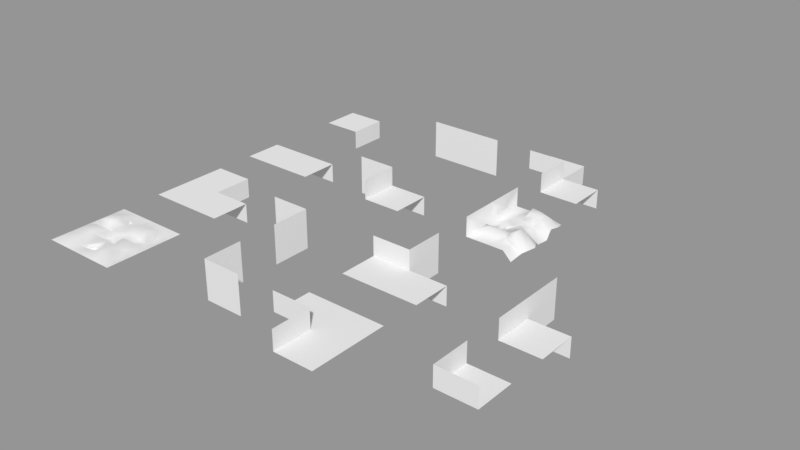 # Source: rock.blend  (saved by Blender 2.79.0; exported with 4.5.12 LTS)
import bpy
from mathutils import Matrix  # noqa: F401  (used for matrix-valued properties, if any)

bpy.ops.wm.read_factory_settings(use_empty=True)
scene = bpy.context.scene
scene.name = 'Scene'

# ---- collections
col_collection_1 = bpy.data.collections.new('Collection 1'); scene.collection.children.link(col_collection_1)

# ---- meshes
me_cube_029 = bpy.data.meshes.new('Cube.029')
me_cube_029.from_pydata([(0.5, 4.371e-08, 4.371e-08), (0.0, 0.0, 0.0), (0.5, -5.364e-08, -0.5), (4.371e-08, -9.735e-08, -0.5), (0.5, 0.25, -5.364e-08), (-4.371e-08, 0.25, -9.735e-08), (3.553e-15, 0.25, -0.5)], [], [(1, 0, 2, 3), (1, 3, 6, 5), (0, 1, 5, 4)])
_uv = me_cube_029.uv_layers.new(name='UVMap')
_uv.uv.foreach_set('vector', [0.5039, 0.75, 0.5039, 0.5039, 0.75, 0.5039, 0.75, 0.75, 0.5, 0.5, 7.069e-05, 0.5, 7.075e-05, 7.071e-05, 0.5, 7.105e-05, 0.9999, 0.5, 0.5, 0.5, 0.5, 7.105e-05, 0.9999, 7.13e-05])
me_cube_029.use_remesh_preserve_volume = False
me_cube_029.use_remesh_preserve_attributes = False
me_cube_029.use_mirror_vertex_groups = False
me_cube_029.update()
me_cube_028 = bpy.data.meshes.new('Cube.028')
me_cube_028.from_pydata([(0.5, 0.05592, 4.793e-08), (0.5, 1.411e-07, 0.5), (0.0, 0.0, 0.0), (-4.371e-08, 9.735e-08, 0.5), (4.371e-08, -9.735e-08, -0.5), (-8.742e-08, 0.25, 0.5), (-4.371e-08, 0.25, -9.735e-08), (3.553e-15, 0.25, -0.5), (0.25, 1.192e-07, 0.5), (-2.186e-08, 4.868e-08, 0.25), (0.2212, -0.007934, -0.01945), (0.25, -7.55e-08, -0.5), (2.186e-08, -4.868e-08, -0.25), (0.5037, 0.1228, 0.2448), (0.25, -2.682e-08, -0.25), (0.5, 1.167e-07, 0.375), (0.125, 1.083e-07, 0.5), (-1.093e-08, 2.434e-08, 0.125), (0.3983, 0.06967, 3.804e-08), (-0.01501, -0.06592, -0.125), (0.375, 1.301e-07, 0.5), (-3.278e-08, 7.302e-08, 0.375), (0.125, 1.093e-08, 1.093e-08), (0.125, -8.643e-08, -0.5), (0.491, 0.007608, -0.1366), (3.278e-08, -7.302e-08, -0.375), (0.25, 4.619e-08, 0.125), (0.25, 9.487e-08, 0.375), (0.5037, 0.1228, 0.1325), (0.3659, 8.146e-08, 0.25), (0.25, 0.04969, -0.375), (0.25, 0.06683, -0.125), (0.125, -3.775e-08, -0.25), (0.375, -1.589e-08, -0.25), (0.375, 0.03526, -0.125), (0.125, -1.341e-08, -0.125), (0.125, -6.209e-08, -0.375), (0.375, 1.058e-07, 0.375), (0.125, 8.394e-08, 0.375), (0.125, 3.527e-08, 0.125), (0.3659, 5.712e-08, 0.125), (0.6394, -0.0852, 0.009896), (0.6397, -0.07815, 0.5465), (0.6397, -0.06544, 0.4099), (0.6593, -0.08182, -0.1366), (0.5, 1.09e-07, 0.3351), (0.5, 6.014e-08, 0.08435), (0.25, 1.36e-08, -0.04238), (0.1944, 1.699e-08, 1.699e-08), (0.375, 2.253e-08, -0.05265), (0.1546, -0.02868, 0.0932), (-2.512e-08, 0.1714, -0.05542), (0.02232, 0.08132, -0.08131), (0.02232, 0.09931, -0.2279), (0.04709, 0.1478, -0.155), (-1.854e-08, 0.25, -0.2879), (0.02407, 0.02861, 0.3495), (0.02407, 0.02861, 0.2473), (0.2285, 0.02861, 0.3495), (0.2285, 0.08107, 0.2473), (0.1263, 0.08107, 0.2473), (0.3307, 0.02861, 0.2473), (0.02407, 0.02861, 0.1451), (0.2285, 0.02861, 0.1451), (0.3307, 0.02861, 0.3495), (0.1263, 0.02861, 0.3495), (0.1263, 0.02861, 0.1451), (0.3307, 0.02861, 0.1451), (0.5037, 0.06778, 0.09591), (0.3913, 0.06778, 0.2448), (0.3913, 0.06778, 0.1325), (0.6924, -0.04644, 0.1536), (0.6734, -0.04644, 0.255), (0.6545, -0.04644, 0.3564), (0.6412, -0.04644, 0.05226), (0.5037, 0.06778, 0.3213), (0.408, 0.01037, -0.4756), (0.5119, -0.0002674, -0.4756), (0.5119, 0.07824, -0.3717), (0.5044, 0.08456, -0.2178), (0.5119, 0.07824, -0.2679), (0.3042, 0.1195, -0.3717), (0.3042, 0.01037, -0.4756), (0.408, 0.07824, -0.2679), (0.3042, 0.07824, -0.2679), (0.408, 0.1074, -0.3717), (0.6388, -0.02493, -0.3895), (0.6282, -0.03539, -0.4805), (0.6413, -0.03584, -0.2074), (0.6089, -0.02493, -0.2984)], [], [(29, 45, 75, 69), (2, 52, 51, 6), (3, 21, 9, 17, 2, 6, 5), (39, 26, 50), (37, 29, 61, 64), (37, 15, 45, 29), (36, 30, 11, 23), (35, 31, 14, 32), (34, 24, 33), (31, 34, 33, 14), (10, 18, 49, 47), (18, 24, 49), (19, 35, 32, 12), (2, 22, 35, 19), (22, 48, 35), (25, 36, 23, 4), (12, 32, 36, 25), (32, 14, 30, 36), (39, 17, 62, 66), (8, 20, 37, 27), (20, 1, 15, 37), (29, 40, 67, 61), (3, 16, 38, 21), (16, 8, 27, 38), (17, 39, 22, 2), (21, 38, 65, 56), (27, 37, 64, 58), (26, 40, 18, 10), (17, 9, 57, 62), (46, 40, 70, 68), (24, 44, 88, 79), (24, 0, 41, 44), (15, 1, 42, 43), (45, 43, 73, 75), (11, 30, 81, 82), (0, 46, 41), (41, 46, 68, 74), (43, 45, 15), (46, 0, 18, 40), (40, 29, 69, 70), (48, 50, 26, 10), (47, 49, 34, 31), (47, 48, 10), (49, 24, 34), (50, 48, 22), (22, 39, 50), (35, 48, 47), (47, 31, 35), (24, 18, 0), (14, 33, 83, 84), (6, 51, 54, 55), (12, 53, 19), (52, 2, 19), (53, 52, 19), (52, 54, 51), (55, 53, 12, 25, 4, 7), (53, 54, 52), (55, 54, 53), (65, 58, 59, 60), (58, 64, 61, 59), (56, 65, 60, 57), (57, 60, 66, 62), (60, 59, 63, 66), (59, 61, 67, 63), (38, 27, 58, 65), (40, 26, 63, 67), (9, 21, 56, 57), (26, 39, 66, 63), (70, 28, 68), (69, 13, 28, 70), (13, 75, 73, 72), (28, 13, 72, 71), (69, 75, 13), (74, 28, 71), (28, 74, 68), (85, 78, 77, 76), (81, 85, 76, 82), (84, 83, 85, 81), (83, 80, 78, 85), (80, 79, 88, 89), (77, 78, 86, 87), (78, 80, 89, 86), (83, 79, 80), (33, 24, 79, 83), (30, 14, 84, 81)])
me_cube_028.polygons.foreach_set('use_smooth', [True] * 85)
_uv = me_cube_028.uv_layers.new(name='UVMap')
_uv.uv.foreach_set('vector', [0.1855, -0.2586, 0.09539, -0.464, 0.1562, -0.4817, 0.2054, -0.3583, 0.5, 0.5042, 0.5806, 0.6654, 0.5549, 0.8439, 0.5, 0.9998, 0.004469, 0.5042, 0.1284, 0.5042, 0.2522, 0.5042, 0.3761, 0.5042, 0.5, 0.5042, 0.5, 0.9998, 0.004469, 0.9998, 0.3249, 0.1151, 0.3211, -0.07519, 0.3588, 0.06336, 0.06318, -0.2544, 0.1855, -0.2586, 0.1906, -0.1861, 0.09661, -0.1801, 0.06318, -0.2544, 0.05654, -0.4628, 0.09539, -0.464, 0.1855, -0.2586, 0.8063, 0.1496, 0.8101, -0.06069, 0.9382, -0.03711, 0.9289, 0.1638, 0.5609, 0.1391, 0.5685, -0.06578, 0.6856, -0.05523, 0.6843, 0.1433, 0.5694, -0.2267, 0.586, -0.4148, 0.669, -0.2245, 0.5685, -0.06578, 0.5694, -0.2267, 0.669, -0.2245, 0.6856, -0.05523, 0.4536, -0.02996, 0.4438, -0.2997, 0.5053, -0.2395, 0.4798, -0.06594, 0.4438, -0.2997, 0.586, -0.4148, 0.5053, -0.2395, 0.5542, 0.3883, 0.5609, 0.1391, 0.6843, 0.1433, 0.6837, 0.3421, 0.4291, 0.3169, 0.4372, 0.1255, 0.5609, 0.1391, 0.5542, 0.3883, 0.4372, 0.1255, 0.4406, 0.0156, 0.5609, 0.1391, 0.8029, 0.3495, 0.8063, 0.1496, 0.9289, 0.1638, 0.9226, 0.3612, 0.6837, 0.3421, 0.6843, 0.1433, 0.8063, 0.1496, 0.8029, 0.3495, 0.6843, 0.1433, 0.6856, -0.05523, 0.8101, -0.06069, 0.8063, 0.1496, 0.3249, 0.1151, 0.3159, 0.3009, 0.2896, 0.2542, 0.2927, 0.1118, -0.05622, -0.0511, -0.06136, -0.2529, 0.06318, -0.2544, 0.06195, -0.06036, -0.06136, -0.2529, -0.06731, -0.4582, 0.05654, -0.4628, 0.06318, -0.2544, 0.1855, -0.2586, 0.3107, -0.2614, 0.2841, -0.1914, 0.1906, -0.1861, -0.02918, 0.3398, -0.04516, 0.1481, 0.06978, 0.1304, 0.08635, 0.3156, -0.04516, 0.1481, -0.05622, -0.0511, 0.06195, -0.06036, 0.06978, 0.1304, 0.3159, 0.3009, 0.3249, 0.1151, 0.4372, 0.1255, 0.4291, 0.3169, 0.08635, 0.3156, 0.06978, 0.1304, 0.1046, 0.1233, 0.1144, 0.2654, 0.06195, -0.06036, 0.06318, -0.2544, 0.09661, -0.1801, 0.09821, -0.02882, 0.3211, -0.07519, 0.3107, -0.2614, 0.4438, -0.2997, 0.4536, -0.02996, 0.5354, 0.02683, 0.6367, -0.001298, 0.6372, 0.05341, 0.5596, 0.06772, 0.3709, -0.4653, 0.3107, -0.2614, 0.2824, -0.3557, 0.3133, -0.4799, 0.586, -0.4148, 0.5839, -0.7253, 0.6539, -0.6707, 0.6874, -0.4163, 0.586, -0.4148, 0.4529, -0.4249, 0.4484, -0.7107, 0.5839, -0.7253, 0.05654, -0.4628, -0.06731, -0.4582, -0.1214, -0.7245, 0.01774, -0.7214, 0.09539, -0.464, 0.01774, -0.7214, 0.07308, -0.7353, 0.1562, -0.4817, 0.9382, -0.03711, 0.8101, -0.06069, 0.8024, -0.171, 0.9191, -0.1265, 0.4529, -0.4249, 0.3709, -0.4653, 0.4484, -0.7107, 0.4484, -0.7107, 0.3709, -0.4653, 0.3133, -0.4799, 0.3985, -0.6986, 0.01774, -0.7214, 0.09539, -0.464, 0.05654, -0.4628, 0.3709, -0.4653, 0.4529, -0.4249, 0.4438, -0.2997, 0.3107, -0.2614, 0.3107, -0.2614, 0.1855, -0.2586, 0.2054, -0.3583, 0.2824, -0.3557, 0.4406, 0.0156, 0.3588, 0.06336, 0.3211, -0.07519, 0.4536, -0.02996, 0.4798, -0.06594, 0.5053, -0.2395, 0.5694, -0.2267, 0.5685, -0.06578, 0.4798, -0.06594, 0.4406, 0.0156, 0.4536, -0.02996, 0.5053, -0.2395, 0.586, -0.4148, 0.5694, -0.2267, 0.3588, 0.06336, 0.4406, 0.0156, 0.4372, 0.1255, 0.4372, 0.1255, 0.3249, 0.1151, 0.3588, 0.06336, 0.5609, 0.1391, 0.4406, 0.0156, 0.4798, -0.06594, 0.4798, -0.06594, 0.5685, -0.06578, 0.5609, 0.1391, 0.586, -0.4148, 0.4438, -0.2997, 0.4529, -0.4249, 0.6856, -0.05523, 0.669, -0.2245, 0.7231, -0.2888, 0.733, -0.1631, 0.5, 0.9998, 0.5549, 0.8439, 0.6508, 0.8016, 0.7854, 0.9998, 0.7478, 0.5042, 0.7258, 0.7011, 0.6239, 0.5042, 0.5806, 0.6654, 0.5, 0.5042, 0.6239, 0.5042, 0.7258, 0.7011, 0.5806, 0.6654, 0.6239, 0.5042, 0.5806, 0.6654, 0.6508, 0.8016, 0.5549, 0.8439, 0.7854, 0.9998, 0.7258, 0.7011, 0.7478, 0.5042, 0.8716, 0.5042, 0.9955, 0.5042, 0.9955, 0.9998, 0.7258, 0.7011, 0.6508, 0.8016, 0.5806, 0.6654, 0.7854, 0.9998, 0.6508, 0.8016, 0.7258, 0.7011, 0.1046, 0.1233, 0.09821, -0.02882, 0.1959, -0.0238, 0.1969, 0.105, 0.09821, -0.02882, 0.09661, -0.1801, 0.1906, -0.1861, 0.1959, -0.0238, 0.1144, 0.2654, 0.1046, 0.1233, 0.1969, 0.105, 0.2023, 0.2637, 0.2023, 0.2637, 0.1969, 0.105, 0.2927, 0.1118, 0.2896, 0.2542, 0.1969, 0.105, 0.1959, -0.0238, 0.2903, -0.04053, 0.2927, 0.1118, 0.1959, -0.0238, 0.1906, -0.1861, 0.2841, -0.1914, 0.2903, -0.04053, 0.06978, 0.1304, 0.06195, -0.06036, 0.09821, -0.02882, 0.1046, 0.1233, 0.3107, -0.2614, 0.3211, -0.07519, 0.2903, -0.04053, 0.2841, -0.1914, 0.6367, -0.001298, 0.7396, -0.001413, 0.7155, 0.04618, 0.6372, 0.05341, 0.3211, -0.07519, 0.3249, 0.1151, 0.2927, 0.1118, 0.2903, -0.04053, 0.2824, -0.3557, 0.2721, -0.4808, 0.3133, -0.4799, 0.2054, -0.3583, 0.2141, -0.4764, 0.2721, -0.4808, 0.2824, -0.3557, 0.2141, -0.4764, 0.1562, -0.4817, 0.07308, -0.7353, 0.1827, -0.8006, 0.2721, -0.4808, 0.2141, -0.4764, 0.1827, -0.8006, 0.2935, -0.8108, 0.2054, -0.3583, 0.1562, -0.4817, 0.2141, -0.4764, 0.3985, -0.6986, 0.2721, -0.4808, 0.2935, -0.8108, 0.2721, -0.4808, 0.3985, -0.6986, 0.3133, -0.4799, 0.8056, -0.2874, 0.8078, -0.4229, 0.9184, -0.4515, 0.9238, -0.2898, 0.8024, -0.171, 0.8056, -0.2874, 0.9238, -0.2898, 0.9191, -0.1265, 0.733, -0.1631, 0.7231, -0.2888, 0.8056, -0.2874, 0.8024, -0.171, 0.7231, -0.2888, 0.7257, -0.4265, 0.8078, -0.4229, 0.8056, -0.2874, 0.7257, -0.4265, 0.6874, -0.4163, 0.6539, -0.6707, 0.7482, -0.6319, 0.9184, -0.4515, 0.8078, -0.4229, 0.8373, -0.6543, 0.9238, -0.6406, 0.8078, -0.4229, 0.7257, -0.4265, 0.7482, -0.6319, 0.8373, -0.6543, 0.7231, -0.2888, 0.6874, -0.4163, 0.7257, -0.4265, 0.669, -0.2245, 0.586, -0.4148, 0.6874, -0.4163, 0.7231, -0.2888, 0.8101, -0.06069, 0.6856, -0.05523, 0.733, -0.1631, 0.8024, -0.171])
me_cube_028.use_remesh_preserve_volume = False
me_cube_028.use_remesh_preserve_attributes = False
me_cube_028.use_mirror_vertex_groups = False
me_cube_028.update()
me_cube_027 = bpy.data.meshes.new('Cube.027')
me_cube_027.from_pydata([(0.5, 4.371e-08, 4.371e-08), (0.5, 1.411e-07, 0.5), (0.0, 0.0, 0.0), (-4.371e-08, 9.735e-08, 0.5), (0.5, -5.364e-08, -0.5), (4.371e-08, -9.735e-08, -0.5), (-0.5, -4.371e-08, -4.371e-08), (-0.5, -1.411e-07, -0.5), (-8.742e-08, 0.25, 0.5), (-4.371e-08, 0.25, -9.735e-08), (-0.5, 0.25, -1.411e-07)], [], [(2, 0, 4, 5), (3, 1, 0, 2), (3, 2, 9, 8), (2, 5, 7, 6), (2, 6, 10, 9)])
_uv = me_cube_027.uv_layers.new(name='UVMap')
_uv.uv.foreach_set('vector', [0.491, 0.4904, 1.004, 0.4904, 1.004, 0.9848, 0.491, 0.9848, 0.491, -0.003885, 1.004, -0.003885, 1.004, 0.4904, 0.491, 0.4904, 0.9999, 0.5, 0.5, 0.5, 0.5, 7.071e-05, 0.9999, 7.1e-05, 0.491, 0.4904, 0.491, 0.9848, -0.02196, 0.9848, -0.02196, 0.4904, 0.5, 0.5, 7.072e-05, 0.5, 7.072e-05, 7.048e-05, 0.5, 7.071e-05])
me_cube_027.use_remesh_preserve_volume = False
me_cube_027.use_remesh_preserve_attributes = False
me_cube_027.use_mirror_vertex_groups = False
me_cube_027.update()
me_cube_022 = bpy.data.meshes.new('Cube.022')
me_cube_022.from_pydata([(-0.4981, 4.331e-08, 0.007644), (-0.4981, 2.161e-07, -0.4924), (0.001928, 0.02638, 0.007644), (0.001928, 1.723e-07, -0.4924), (-0.4981, -1.295e-07, 0.5076), (0.001928, -1.732e-07, 0.5076), (0.5019, 1.285e-07, -0.4924), (0.5019, -4.424e-08, 0.007644), (0.5019, -2.17e-07, 0.5076), (-0.4981, 1.295e-07, -0.2424), (-0.2481, 1.942e-07, -0.4924), (0.001928, 0.04499, -0.2424), (-0.2481, 0.03852, 0.007644), (-0.2481, -1.513e-07, 0.5076), (-0.4981, -4.331e-08, 0.2576), (0.001928, -9.313e-08, 0.3412), (0.5019, 4.238e-08, -0.2424), (0.5019, -1.304e-07, 0.2576), (0.2519, -1.951e-07, 0.5076), (0.2429, 0.01447, -0.001652), (0.2519, 1.504e-07, -0.4924), (0.2483, 0.0326, 0.2539), (0.2519, 0.04499, -0.2424), (-0.2481, 0.05956, -0.2424), (-0.2481, 0.03004, 0.2576), (-0.4981, 1.728e-07, -0.3674), (-0.1231, 1.835e-07, -0.4924), (0.001928, 0.02124, -0.1174), (-0.3731, 0.03852, 0.007644), (-0.3731, -1.406e-07, 0.5076), (-0.4981, -8.661e-08, 0.3826), (0.001928, -4.377e-08, 0.1326), (0.5019, -1.397e-09, -0.1174), (0.5019, -8.754e-08, 0.1326), (0.1269, -1.844e-07, 0.5076), (0.3769, -3.306e-08, 0.007644), (0.1269, 1.616e-07, -0.4924), (-0.4981, 8.615e-08, -0.1174), (-0.3731, 2.049e-07, -0.4924), (0.001928, 1.29e-07, -0.3674), (-0.1231, 0.02638, 0.007644), (-0.1231, -1.625e-07, 0.5076), (-0.4981, 0.0, 0.1326), (-0.0175, -1.304e-07, 0.3826), (0.5019, 8.522e-08, -0.3674), (0.5019, -1.742e-07, 0.3826), (0.3769, -2.058e-07, 0.5076), (0.1179, 0.01447, -0.001652), (0.3769, 1.397e-07, -0.4924), (0.3733, -0.03287, 0.2539), (0.1269, 0.02684, 0.2576), (0.2519, -6.566e-08, 0.1326), (0.2453, 0.03742, 0.3758), (0.3769, -0.02829, -0.2424), (0.1269, 0.04499, -0.2424), (0.2519, 1.071e-07, -0.3674), (0.2519, 2.049e-08, -0.1174), (-0.2481, 0.05956, -0.1174), (-0.2481, 0.01397, -0.3674), (-0.1231, 9.686e-08, -0.2424), (-0.3731, 0.05956, -0.2424), (-0.2481, 0.03004, 0.3826), (-0.2481, 0.03852, 0.1326), (-0.1231, -8.242e-08, 0.3412), (-0.3731, 0.03004, 0.2576), (-0.3731, 0.03852, 0.1326), (-0.1231, -3.306e-08, 0.1326), (-0.1425, -1.192e-07, 0.3826), (-0.3731, 0.01397, -0.3674), (-0.1231, 1.397e-07, -0.3674), (-0.1231, 5.355e-08, -0.1174), (0.1269, 0.02124, -0.1174), (0.1269, 1.178e-07, -0.3674), (0.3769, 9.593e-08, -0.3674), (0.1269, 0.02684, 0.3826), (0.1269, -5.495e-08, 0.1326), (0.3769, -7.683e-08, 0.1326), (0.3703, 0.01058, 0.3758), (0.3769, -0.01883, -0.1174), (-0.3731, 0.05956, -0.1174), (-0.3731, 0.03004, 0.3826), (0.1269, 9.313e-09, -0.05246), (0.07021, -6.519e-09, 0.007644), (0.3769, -5.541e-08, 0.07093), (0.2519, -0.02968, -0.07305), (0.3186, -7.171e-08, 0.1326), (0.05196, -0.03863, 0.07426), (-0.1231, -0.03863, 0.07023), (0.001928, -2.235e-08, 0.07051), (0.001928, -0.03863, 0.2993), (-0.06057, 1.565e-07, -0.4299), (-0.1939, -0.03863, -0.3353), (-0.2481, 4.936e-08, -0.07356), (-0.3731, 5.914e-08, -0.06933), (-0.1891, -0.03863, -0.07556)], [], [(80, 30, 4, 29), (79, 37, 93), (78, 35, 7), (77, 46, 45), (76, 49, 17, 33), (75, 50, 21, 51), (74, 34, 18, 52), (73, 53, 16, 44), (72, 54, 22, 55), (71, 81, 84, 56), (70, 57, 92, 94), (69, 91, 59), (68, 25, 9, 60), (67, 61, 13, 41), (66, 62, 63), (65, 42, 14, 64), (62, 65, 64, 24), (12, 28, 65, 62), (28, 0, 42, 65), (31, 66, 63, 15), (2, 40, 87, 88), (40, 12, 62, 87), (43, 67, 41, 5), (15, 63, 89), (63, 24, 61, 67), (58, 68, 60, 23), (10, 38, 68, 58), (38, 1, 25, 68), (39, 69, 59, 11), (3, 90, 39), (26, 10, 58, 69), (27, 70, 40, 2), (11, 59, 70, 27), (59, 23, 57, 70), (54, 71, 56, 22), (11, 27, 71, 54), (27, 2, 82, 81, 71), (36, 72, 55, 20), (3, 39, 72, 36), (39, 11, 54, 72), (48, 73, 44, 6), (20, 55, 73, 48), (55, 53, 73), (50, 74, 52, 21), (15, 89, 50), (43, 5, 34, 74), (47, 75, 51, 19), (2, 88, 86), (31, 15, 50, 75), (35, 83, 7), (19, 51, 85, 83, 35), (51, 21, 49, 85), (49, 45, 17), (21, 52, 77, 49), (52, 18, 46, 77), (53, 78, 32, 16), (22, 56, 78, 53), (56, 84, 78), (57, 79, 93, 92), (23, 60, 79, 57), (60, 9, 37, 79), (61, 80, 29, 13), (24, 64, 80, 61), (64, 14, 30, 80), (7, 32, 78), (84, 81, 47, 19), (83, 85, 76), (78, 84, 19, 35), (82, 86, 75, 47), (45, 46, 8), (85, 49, 76), (81, 82, 47), (45, 49, 77), (7, 83, 76, 33), (86, 82, 2), (86, 31, 75), (86, 88, 31), (88, 87, 66, 31), (63, 62, 24), (87, 62, 66), (89, 63, 67, 43), (50, 89, 74), (74, 89, 43), (53, 55, 22), (39, 90, 69), (90, 3, 26), (69, 90, 26), (59, 91, 58, 23), (58, 91, 69), (40, 94, 92, 12), (92, 93, 28, 12), (93, 0, 28), (93, 37, 0), (94, 40, 70)])
me_cube_022.polygons.foreach_set('use_smooth', [True] * 94)
_uv = me_cube_022.uv_layers.new(name='UVMap')
_uv.uv.foreach_set('vector', [0.8665, 0.2487, 0.8665, 0.001382, 0.9916, 0.001382, 0.9916, 0.2487, 0.3661, 0.2487, 0.3661, 0.001382, 0.4142, 0.2487, 0.367, 0.7334, 0.4912, 0.7334, 0.4912, 0.9825, 0.8638, 0.7334, 0.9879, 0.7334, 0.8638, 0.9825, 0.6154, 0.7334, 0.7396, 0.7334, 0.7396, 0.9825, 0.6154, 0.9825, 0.6154, 0.235, 0.7396, 0.235, 0.7396, 0.4842, 0.6154, 0.4842, 0.8638, 0.235, 0.9879, 0.235, 0.9879, 0.4842, 0.8638, 0.4842, 0.1186, 0.7334, 0.2428, 0.7334, 0.2428, 0.9825, 0.1186, 0.9825, 0.1186, 0.235, 0.2428, 0.235, 0.2428, 0.4842, 0.1186, 0.4842, 0.367, 0.235, 0.4315, 0.235, 0.411, 0.4842, 0.367, 0.4842, 0.3661, 0.7435, 0.3661, 0.4961, 0.4099, 0.4961, 0.4079, 0.6129, 0.1159, 0.7435, 0.148, 0.6034, 0.241, 0.7435, 0.1159, 0.2487, 0.1159, 0.001382, 0.241, 0.001382, 0.241, 0.2487, 0.8665, 0.7435, 0.8665, 0.4961, 0.9916, 0.4961, 0.9916, 0.7435, 0.6163, 0.7435, 0.6163, 0.4961, 0.7414, 0.7435, 0.6163, 0.2487, 0.6163, 0.001382, 0.7414, 0.001382, 0.7414, 0.2487, 0.6163, 0.4961, 0.6163, 0.2487, 0.7414, 0.2487, 0.7414, 0.4961, 0.4912, 0.4961, 0.4912, 0.2487, 0.6163, 0.2487, 0.6163, 0.4961, 0.4912, 0.2487, 0.4912, 0.001382, 0.6163, 0.001382, 0.6163, 0.2487, 0.6163, 0.9908, 0.6163, 0.7435, 0.7414, 0.7435, 0.7414, 0.9908, 0.4912, 0.9908, 0.4912, 0.7435, 0.5538, 0.7435, 0.5541, 0.9908, 0.4912, 0.7435, 0.4912, 0.4961, 0.6163, 0.4961, 0.5538, 0.7435, 0.8665, 0.9908, 0.8665, 0.7435, 0.9916, 0.7435, 0.9916, 0.9908, 0.7414, 0.9908, 0.7414, 0.7435, 0.7831, 0.9908, 0.7414, 0.7435, 0.7414, 0.4961, 0.8665, 0.4961, 0.8665, 0.7435, 0.1159, 0.4961, 0.1159, 0.2487, 0.241, 0.2487, 0.241, 0.4961, -0.00925, 0.4961, -0.00925, 0.2487, 0.1159, 0.2487, 0.1159, 0.4961, -0.00925, 0.2487, -0.00925, 0.001382, 0.1159, 0.001382, 0.1159, 0.2487, 0.1159, 0.9908, 0.1159, 0.7435, 0.241, 0.7435, 0.241, 0.9908, -0.00925, 0.9908, 0.0533, 0.8672, 0.1159, 0.9908, -0.00925, 0.7435, -0.00925, 0.4961, 0.1159, 0.4961, 0.1159, 0.7435, 0.3661, 0.9908, 0.3661, 0.7435, 0.4912, 0.7435, 0.4912, 0.9908, 0.241, 0.9908, 0.241, 0.7435, 0.3661, 0.7435, 0.3661, 0.9908, 0.241, 0.7435, 0.241, 0.4961, 0.3661, 0.4961, 0.3661, 0.7435, 0.2428, 0.235, 0.367, 0.235, 0.367, 0.4842, 0.2428, 0.4842, 0.2428, -0.01415, 0.367, -0.01415, 0.367, 0.235, 0.2428, 0.235, 0.367, -0.01415, 0.4912, -0.01415, 0.4912, 0.122, 0.4315, 0.235, 0.367, 0.235, -0.005563, 0.235, 0.1186, 0.235, 0.1186, 0.4842, -0.005563, 0.4842, -0.005563, -0.01415, 0.1186, -0.01415, 0.1186, 0.235, -0.005563, 0.235, 0.1186, -0.01415, 0.2428, -0.01415, 0.2428, 0.235, 0.1186, 0.235, -0.005563, 0.7334, 0.1186, 0.7334, 0.1186, 0.9825, -0.005563, 0.9825, -0.005563, 0.4842, 0.1186, 0.4842, 0.1186, 0.7334, -0.005563, 0.7334, 0.1186, 0.4842, 0.2428, 0.7334, 0.1186, 0.7334, 0.7396, 0.235, 0.8638, 0.235, 0.8638, 0.4842, 0.7396, 0.4842, 0.7396, -0.01415, 0.7809, -0.01415, 0.7396, 0.235, 0.8638, -0.01415, 0.9879, -0.01415, 0.9879, 0.235, 0.8638, 0.235, 0.4912, 0.235, 0.6154, 0.235, 0.6154, 0.4842, 0.4912, 0.4842, 0.4912, -0.01415, 0.5536, -0.01415, 0.5574, 0.08558, 0.6154, -0.01415, 0.7396, -0.01415, 0.7396, 0.235, 0.6154, 0.235, 0.4912, 0.7334, 0.5541, 0.7334, 0.4912, 0.9825, 0.4912, 0.4842, 0.6154, 0.4842, 0.6154, 0.6171, 0.5541, 0.7334, 0.4912, 0.7334, 0.6154, 0.4842, 0.7396, 0.4842, 0.7396, 0.7334, 0.6154, 0.6171, 0.7396, 0.7334, 0.8638, 0.9825, 0.7396, 0.9825, 0.7396, 0.4842, 0.8638, 0.4842, 0.8638, 0.7334, 0.7396, 0.7334, 0.8638, 0.4842, 0.9879, 0.4842, 0.9879, 0.7334, 0.8638, 0.7334, 0.2428, 0.7334, 0.367, 0.7334, 0.367, 0.9825, 0.2428, 0.9825, 0.2428, 0.4842, 0.367, 0.4842, 0.367, 0.7334, 0.2428, 0.7334, 0.367, 0.4842, 0.411, 0.4842, 0.367, 0.7334, 0.3661, 0.4961, 0.3661, 0.2487, 0.4142, 0.2487, 0.4099, 0.4961, 0.241, 0.4961, 0.241, 0.2487, 0.3661, 0.2487, 0.3661, 0.4961, 0.241, 0.2487, 0.241, 0.001382, 0.3661, 0.001382, 0.3661, 0.2487, 0.8665, 0.4961, 0.8665, 0.2487, 0.9916, 0.2487, 0.9916, 0.4961, 0.7414, 0.4961, 0.7414, 0.2487, 0.8665, 0.2487, 0.8665, 0.4961, 0.7414, 0.2487, 0.7414, 0.001382, 0.8665, 0.001382, 0.8665, 0.2487, 0.4912, 0.9825, 0.367, 0.9825, 0.367, 0.7334, 0.411, 0.4842, 0.4315, 0.235, 0.4912, 0.235, 0.4912, 0.4842, 0.5541, 0.7334, 0.6154, 0.6171, 0.6154, 0.7334, 0.367, 0.7334, 0.411, 0.4842, 0.4912, 0.4842, 0.4912, 0.7334, 0.4912, 0.122, 0.5574, 0.08558, 0.6154, 0.235, 0.4912, 0.235, 0.8638, 0.9825, 0.9879, 0.7334, 0.9879, 0.9825, 0.6154, 0.6171, 0.7396, 0.7334, 0.6154, 0.7334, 0.4315, 0.235, 0.4912, 0.122, 0.4912, 0.235, 0.8638, 0.9825, 0.7396, 0.7334, 0.8638, 0.7334, 0.4912, 0.9825, 0.5541, 0.7334, 0.6154, 0.7334, 0.6154, 0.9825, 0.5574, 0.08558, 0.4912, 0.122, 0.4912, -0.01415, 0.5574, 0.08558, 0.6154, -0.01415, 0.6154, 0.235, 0.5574, 0.08558, 0.5536, -0.01415, 0.6154, -0.01415, 0.5541, 0.9908, 0.5538, 0.7435, 0.6163, 0.7435, 0.6163, 0.9908, 0.7414, 0.7435, 0.6163, 0.4961, 0.7414, 0.4961, 0.5538, 0.7435, 0.6163, 0.4961, 0.6163, 0.7435, 0.7831, 0.9908, 0.7414, 0.7435, 0.8665, 0.7435, 0.8665, 0.9908, 0.7396, 0.235, 0.7809, -0.01415, 0.8638, 0.235, 0.8638, 0.235, 0.7809, -0.01415, 0.8638, -0.01415, 0.2428, 0.7334, 0.1186, 0.4842, 0.2428, 0.4842, 0.1159, 0.9908, 0.0533, 0.8672, 0.1159, 0.7435, 0.0533, 0.8672, -0.00925, 0.9908, -0.00925, 0.7435, 0.1159, 0.7435, 0.0533, 0.8672, -0.00925, 0.7435, 0.241, 0.7435, 0.148, 0.6034, 0.1159, 0.4961, 0.241, 0.4961, 0.1159, 0.4961, 0.148, 0.6034, 0.1159, 0.7435, 0.4912, 0.7435, 0.4079, 0.6129, 0.4099, 0.4961, 0.4912, 0.4961, 0.4099, 0.4961, 0.4142, 0.2487, 0.4912, 0.2487, 0.4912, 0.4961, 0.4142, 0.2487, 0.4912, 0.001382, 0.4912, 0.2487, 0.4142, 0.2487, 0.3661, 0.001382, 0.4912, 0.001382, 0.4079, 0.6129, 0.4912, 0.7435, 0.3661, 0.7435])
me_cube_022.use_remesh_preserve_volume = False
me_cube_022.use_remesh_preserve_attributes = False
me_cube_022.use_mirror_vertex_groups = False
me_cube_022.update()
me_cube_020 = bpy.data.meshes.new('Cube.020')
me_cube_020.from_pydata([(0.0, 0.0, 0.0), (0.0, -0.25, 9.735e-08), (0.0, 9.735e-08, 0.5), (0.0, -0.25, -0.5), (0.0, -9.735e-08, -0.5), (0.5, 9.735e-08, 0.5), (0.5, 0.0, 0.0), (0.5, -0.25, 9.735e-08), (0.0, 0.25, 0.5), (0.0, 0.25, -9.735e-08), (0.0, 0.25, -0.5)], [], [(0, 4, 10, 9), (0, 1, 3, 4), (1, 0, 6, 7), (0, 2, 5, 6), (2, 0, 9, 8)])
_uv = me_cube_020.uv_layers.new(name='UVMap')
_uv.uv.foreach_set('vector', [0.5, 0.5, 0.9998, 0.5, 0.9998, 0.9998, 0.5, 0.9998, 0.5, 0.5, 0.5, 0.0001604, 0.9998, 0.0001605, 0.9998, 0.5, 0.5, 0.0001604, 0.5, 0.5, 0.0001603, 0.5, 0.0001605, 0.0001605, 0.5039, 0.9961, 0.5039, 0.5039, 0.75, 0.5039, 0.75, 0.9961, 0.0001608, 0.5, 0.5, 0.5, 0.5, 0.9998, 0.0001609, 0.9998])
me_cube_020.use_remesh_preserve_volume = False
me_cube_020.use_remesh_preserve_attributes = False
me_cube_020.use_mirror_vertex_groups = False
me_cube_020.update()
me_cube_018 = bpy.data.meshes.new('Cube.018')
me_cube_018.from_pydata([(-0.5, 0.0, 0.0), (0.0, 0.0, 0.0), (0.0, -0.25, 9.735e-08), (0.0, 9.735e-08, 0.5), (-0.5, -9.735e-08, -0.5), (0.0, -0.25, -0.5), (0.0, -9.735e-08, -0.5), (0.5, 9.735e-08, 0.5), (0.5, 0.0, 0.0), (0.5, -0.25, 9.735e-08), (-0.5, 0.25, -9.735e-08), (0.0, 0.25, 0.5), (0.0, 0.25, -9.735e-08)], [], [(1, 2, 5, 6), (0, 1, 6, 4), (2, 1, 8, 9), (1, 3, 7, 8), (1, 0, 10, 12), (3, 1, 12, 11)])
_uv = me_cube_018.uv_layers.new(name='UVMap')
_uv.uv.foreach_set('vector', [0.5, 0.5, 0.5, 3.52e-05, 0.9999, 3.505e-05, 0.9999, 0.5, 0.75, 0.5039, 0.9961, 0.5039, 0.9961, 0.75, 0.75, 0.75, 0.5, 3.52e-05, 0.5, 0.5, 7.087e-05, 0.5, 7.075e-05, 3.546e-05, 0.5039, 0.9961, 0.5039, 0.75, 0.75, 0.75, 0.75, 0.9961, 0.5, 1.005, -0.002633, 1.005, -0.002633, 0.5026, 0.5, 0.5026, 1.003, 1.005, 0.5, 1.005, 0.5, 0.5026, 1.003, 0.5026])
me_cube_018.use_remesh_preserve_volume = False
me_cube_018.use_remesh_preserve_attributes = False
me_cube_018.use_mirror_vertex_groups = False
me_cube_018.update()
me_cube_017 = bpy.data.meshes.new('Cube.017')
me_cube_017.from_pydata([(-0.5, 0.0, 0.0), (-0.5, 9.735e-08, 0.5), (0.0, 0.0, 0.0), (0.0, -0.25, 9.735e-08), (0.0, 9.735e-08, 0.5), (0.0, -0.25, -0.5), (0.0, -9.735e-08, -0.5), (0.5, 9.735e-08, 0.5), (0.5, 0.0, 0.0), (0.5, -0.25, 9.735e-08), (-0.5, 0.25, -9.735e-08), (0.0, 0.25, -9.735e-08), (0.0, 0.25, -0.5)], [], [(1, 4, 2, 0), (2, 3, 5, 6), (2, 6, 12, 11), (3, 2, 8, 9), (2, 4, 7, 8), (0, 2, 11, 10)])
_uv = me_cube_017.uv_layers.new(name='UVMap')
_uv.uv.foreach_set('vector', [0.9961, 0.9961, 0.75, 0.9961, 0.75, 0.75, 0.9961, 0.75, 0.5, 0.5, 0.5, 0.0001001, 0.9999, 0.0001004, 0.9999, 0.5, 0.5, 0.5, 0.9999, 0.5, 0.9999, 0.9999, 0.5, 0.9999, 0.5, 0.0001001, 0.5, 0.5, 9.996e-05, 0.5, 9.996e-05, 9.984e-05, 0.75, 0.75, 0.75, 0.9961, 0.5039, 0.9961, 0.5039, 0.75, 0.0001002, 0.5, 0.5, 0.5, 0.5, 0.9999, 0.0001002, 0.9999])
me_cube_017.use_remesh_preserve_volume = False
me_cube_017.use_remesh_preserve_attributes = False
me_cube_017.use_mirror_vertex_groups = False
me_cube_017.update()
me_cube_012 = bpy.data.meshes.new('Cube.012')
me_cube_012.from_pydata([(0.0, 2.98e-08, -9.735e-08), (0.0, -0.25, 9.735e-08), (0.5, 2.98e-08, -9.735e-08), (0.5, -0.25, 9.735e-08), (0.0, -0.25, -0.5), (0.0, -8.941e-08, -0.5), (0.0, 0.25, -5.142e-08), (0.5, 0.25, -5.142e-08), (0.0, 0.25, -0.5)], [], [(1, 0, 2, 3), (0, 1, 4, 5), (0, 5, 8, 6), (2, 0, 6, 7)])
_uv = me_cube_012.uv_layers.new(name='UVMap')
_uv.uv.foreach_set('vector', [0.5, 9.996e-05, 0.5, 0.5, 0.0001001, 0.5, 0.0001, 0.0001002, 0.5, 0.5, 0.5, 9.996e-05, 0.9999, 0.0001002, 0.9999, 0.5, 0.5, 0.5, 0.9999, 0.5, 0.9999, 0.9999, 0.5, 0.9999, 0.0001001, 0.5, 0.5, 0.5, 0.5, 0.9999, 0.0001001, 0.9999])
me_cube_012.use_remesh_preserve_volume = False
me_cube_012.use_remesh_preserve_attributes = False
me_cube_012.use_mirror_vertex_groups = False
me_cube_012.update()
me_cube_011 = bpy.data.meshes.new('Cube.011')
me_cube_011.from_pydata([(-0.5, 0.0, 0.0), (-0.5, 9.735e-08, 0.5), (0.0, 0.0, 0.0), (0.0, -0.25, 9.735e-08), (0.0, 9.735e-08, 0.5), (-0.5, -9.735e-08, -0.5), (0.0, -0.25, -0.5), (0.0, -9.735e-08, -0.5), (0.5, 9.735e-08, 0.5), (0.5, 0.0, 0.0), (0.5, -0.25, 9.735e-08)], [], [(1, 4, 2, 0), (2, 3, 6, 7), (0, 2, 7, 5), (3, 2, 9, 10), (2, 4, 8, 9)])
_uv = me_cube_011.uv_layers.new(name='UVMap')
_uv.uv.foreach_set('vector', [9.998e-05, 9.998e-05, 0.5, 9.998e-05, 0.5, 0.9999, 9.998e-05, 0.9999, 0.5006, 0.5018, 0.5006, 0.006062, 0.9963, 0.006062, 0.9963, 0.5018, 0.001657, 0.001377, 0.4944, 0.001377, 0.4944, 0.9862, 0.001657, 0.9862, 0.5006, 0.006062, 0.5006, 0.5018, 0.004832, 0.5018, 0.004832, 0.006063, 0.5, 0.9999, 0.5, 9.998e-05, 0.9999, 9.998e-05, 0.9999, 0.9999])
me_cube_011.use_remesh_preserve_volume = False
me_cube_011.use_remesh_preserve_attributes = False
me_cube_011.use_mirror_vertex_groups = False
me_cube_011.update()
me_cube_008 = bpy.data.meshes.new('Cube.008')
me_cube_008.from_pydata([(-0.5, -1.341e-07, 2.025e-14), (-0.5, -0.25, 9.04e-08), (0.0, -1.341e-07, 2.025e-14), (0.0, -0.25, 9.04e-08), (0.0, -4.371e-08, 0.5), (0.5, -4.371e-08, 0.5), (0.5, -1.341e-07, 2.025e-14), (0.5, -0.25, 9.04e-08), (-0.5, 0.25, -1.053e-07), (0.0, 0.25, 0.5), (0.0, 0.25, -1.053e-07)], [], [(2, 3, 1, 0), (2, 0, 8, 10), (3, 2, 6, 7), (2, 4, 5, 6), (4, 2, 10, 9)])
_uv = me_cube_008.uv_layers.new(name='UVMap')
_uv.uv.foreach_set('vector', [0.5, 0.5, 0.5, 9.996e-05, 0.9999, 0.0001001, 0.9999, 0.5, 0.5, 0.5, 0.9999, 0.5, 0.9999, 0.9999, 0.5, 0.9999, 0.5, 9.996e-05, 0.5, 0.5, 9.996e-05, 0.5, 9.996e-05, 9.984e-05, 0.5039, 0.9961, 0.5039, 0.5039, 0.75, 0.5039, 0.75, 0.9961, 0.503, 1.006, 0.003023, 1.006, 0.003023, 0.5059, 0.503, 0.5059])
me_cube_008.use_remesh_preserve_volume = False
me_cube_008.use_remesh_preserve_attributes = False
me_cube_008.use_mirror_vertex_groups = False
me_cube_008.update()
me_cube_006 = bpy.data.meshes.new('Cube.006')
me_cube_006.from_pydata([(0.0, 0.0, 0.0), (-0.5, 0.0, 0.0), (0.5, 0.0, 0.0), (0.0, 0.25, -9.735e-08), (0.0, -0.25, 9.735e-08), (-0.5, 0.25, -9.735e-08), (-0.5, -0.25, 9.735e-08), (0.5, 0.25, -9.735e-08), (0.5, -0.25, 9.735e-08)], [], [(0, 3, 7, 2), (0, 2, 8, 4), (0, 4, 6, 1), (0, 1, 5, 3)])
_uv = me_cube_006.uv_layers.new(name='UVMap')
_uv.uv.foreach_set('vector', [0.5, 0.5, 0.5, 0.9999, 0.0001001, 0.9999, 9.996e-05, 0.5, 0.5, 0.5, 9.996e-05, 0.5, 9.996e-05, 0.0001002, 0.5, 0.0001002, 0.5, 0.5, 0.5, 0.0001002, 0.9999, 0.0001001, 0.9999, 0.5, 0.5, 0.5, 0.9999, 0.5, 0.9999, 0.9999, 0.5, 0.9999])
me_cube_006.use_remesh_preserve_volume = False
me_cube_006.use_remesh_preserve_attributes = False
me_cube_006.use_mirror_vertex_groups = False
me_cube_006.update()
me_cube_005 = bpy.data.meshes.new('Cube.005')
me_cube_005.from_pydata([(0.0, 0.0, 0.0), (0.0, -0.25, 9.735e-08), (0.0, 9.735e-08, 0.5), (0.5, 0.0, 0.0), (0.5, -0.25, 9.735e-08), (0.5, 9.735e-08, 0.5), (-0.5, 0.0, 0.0), (-0.5, -0.25, 9.735e-08), (-0.5, 9.735e-08, 0.5), (0.0, 4.868e-08, 0.25), (0.25, 9.735e-08, 0.5), (0.5, 4.868e-08, 0.25), (0.25, 0.0, 0.0), (-0.5, 4.868e-08, 0.25), (-0.25, 0.0, 0.0), (-0.25, 9.735e-08, 0.5), (-0.25, 4.868e-08, 0.25), (0.25, 4.868e-08, 0.25)], [], [(3, 4, 1, 0, 12), (17, 11, 3, 12), (0, 1, 7, 6, 14), (16, 14, 6, 13), (15, 16, 13, 8), (2, 9, 16, 15), (9, 0, 14, 16), (9, 17, 12, 0), (2, 10, 17, 9), (10, 5, 11, 17)])
_uv = me_cube_005.uv_layers.new(name='UVMap')
_uv.uv.foreach_set('vector', [7.069e-05, 0.5, 7.069e-05, 7.093e-05, 0.5, 7.09e-05, 0.5, 0.5, 0.25, 0.5, 0.2359, 1.002, -0.01738, 1.002, -0.01738, 0.4954, 0.2359, 0.4954, 0.5, 0.5, 0.5, 7.09e-05, 0.9999, 7.087e-05, 0.9999, 0.5, 0.75, 0.5, 0.7425, 1.002, 0.7425, 0.4954, 0.9958, 0.4954, 0.9958, 1.002, 0.7425, 0.4948, 0.7425, -0.01184, 0.9958, -0.01184, 0.9958, 0.4948, 0.4892, 0.4948, 0.4892, -0.01184, 0.7425, -0.01184, 0.7425, 0.4948, 0.4892, 1.002, 0.4892, 0.4954, 0.7425, 0.4954, 0.7425, 1.002, 0.4892, 1.002, 0.2359, 1.002, 0.2359, 0.4954, 0.4892, 0.4954, 0.4892, 0.4948, 0.2359, 0.4948, 0.2359, -0.01184, 0.4892, -0.01184, 0.2359, 0.4948, -0.01738, 0.4948, -0.01738, -0.01184, 0.2359, -0.01184])
me_cube_005.use_remesh_preserve_volume = False
me_cube_005.use_remesh_preserve_attributes = False
me_cube_005.use_mirror_vertex_groups = False
me_cube_005.update()
me_cube_003 = bpy.data.meshes.new('Cube.003')
me_cube_003.from_pydata([(-0.5, 0.0, -9.735e-08), (-0.5, -0.25, 9.735e-08), (0.0, 0.0, -9.735e-08), (0.0, -0.25, 9.735e-08), (0.0, 5.96e-08, 0.5), (0.0, -0.25, 0.5), (-0.5, 0.25, -2.186e-08), (0.0, 0.25, -2.186e-08), (0.0, 0.25, 0.5)], [], [(4, 5, 3, 2), (2, 3, 1, 0), (2, 0, 6, 7), (4, 2, 7, 8)])
_uv = me_cube_003.uv_layers.new(name='UVMap')
_uv.uv.foreach_set('vector', [0.0001001, 0.5, 9.996e-05, 9.984e-05, 0.5, 0.0001, 0.5, 0.5, 0.5, 0.5, 0.5, 0.0001, 0.9999, 0.0001001, 0.9999, 0.5, 0.5, 0.5, 0.9999, 0.5, 0.9999, 0.9999, 0.5, 0.9999, 0.0001001, 0.5, 0.5, 0.5, 0.5, 0.9999, 9.996e-05, 0.9999])
me_cube_003.use_remesh_preserve_volume = False
me_cube_003.use_remesh_preserve_attributes = False
me_cube_003.use_mirror_vertex_groups = False
me_cube_003.update()
me_cube_002 = bpy.data.meshes.new('Cube.002')
me_cube_002.from_pydata([(-0.5, 0.0, 0.0), (-0.5, -0.25, 9.735e-08), (-0.5, 9.735e-08, 0.5), (0.0, 0.0, 0.0), (0.0, -0.25, 9.735e-08), (0.0, 9.735e-08, 0.5), (0.0, -0.25, 0.5), (-0.5, 4.868e-08, 0.25), (-0.25, 9.735e-08, 0.5), (0.0, 4.868e-08, 0.25), (-0.25, 0.0, 0.0), (-0.25, 4.868e-08, 0.25)], [], [(5, 6, 4, 3, 9), (3, 4, 1, 0, 10), (11, 9, 3, 10), (7, 11, 10, 0), (2, 8, 11, 7), (8, 5, 9, 11)])
_uv = me_cube_002.uv_layers.new(name='UVMap')
_uv.uv.foreach_set('vector', [0.002168, 0.4989, 0.002168, 0.001084, 0.5, 0.001084, 0.5, 0.4989, 0.2511, 0.4989, 0.5, 0.4989, 0.5, 0.001084, 0.9978, 0.001084, 0.9978, 0.4989, 0.7489, 0.4989, 0.7422, 0.007843, 0.9922, 0.007843, 0.9922, 0.5078, 0.7422, 0.5078, 0.4922, 0.007843, 0.7422, 0.007843, 0.7422, 0.5078, 0.4922, 0.5078, 0.4922, 0.5021, 0.7422, 0.5021, 0.7422, 1.002, 0.4922, 1.002, 0.7422, 0.5021, 0.9922, 0.5021, 0.9922, 1.002, 0.7422, 1.002])
me_cube_002.use_remesh_preserve_volume = False
me_cube_002.use_remesh_preserve_attributes = False
me_cube_002.use_mirror_vertex_groups = False
me_cube_002.update()

# ---- objects
ob_ground_11011111 = bpy.data.objects.new('ground_11011111', me_cube_029)
ob_ground_01011111 = bpy.data.objects.new('ground_01011111', me_cube_028)
ob_ground_01001111 = bpy.data.objects.new('ground_01001111', me_cube_027)
ob_ground_00001111 = bpy.data.objects.new('ground_00001111', me_cube_022)
ob_ground_01011101 = bpy.data.objects.new('ground_01011101', me_cube_020)
ob_ground_01001101 = bpy.data.objects.new('ground_01001101', me_cube_018)
ob_ground_00011101 = bpy.data.objects.new('ground_00011101', me_cube_017)
ob_ground_11011101 = bpy.data.objects.new('ground_11011101', me_cube_012)
ob_ground_00001101 = bpy.data.objects.new('ground_00001101', me_cube_011)
ob_ground_01001100 = bpy.data.objects.new('ground_01001100', me_cube_008)
ob_ground_11001100 = bpy.data.objects.new('ground_11001100', me_cube_006)
ob_ground_00001100 = bpy.data.objects.new('ground_00001100', me_cube_005)
ob_ground_01000100 = bpy.data.objects.new('ground_01000100', me_cube_003)
ob_ground_00000100 = bpy.data.objects.new('ground_00000100', me_cube_002)

# ---- transforms, parenting, visibility, modifiers, constraints
ob_ground_11011111.location = (4.5, 0.0, 0.0)
ob_ground_11011111.rotation_euler = (1.571, -0.0, 0.0)
ob_ground_11011111.lineart.crease_threshold = 0.0
ob_ground_01011111.location = (3.0, 3.0, 0.0)
ob_ground_01011111.rotation_euler = (1.571, -0.0, 0.0)
ob_ground_01011111.lineart.crease_threshold = 0.0
ob_ground_01001111.location = (3.0, 0.0, 0.0)
ob_ground_01001111.rotation_euler = (1.571, -0.0, 0.0)
ob_ground_01001111.lineart.crease_threshold = 0.0
ob_ground_00001111.location = (0.0, 0.0, 0.0)
ob_ground_00001111.rotation_euler = (1.571, -0.0, 0.0)
ob_ground_00001111.lineart.crease_threshold = 0.0
ob_ground_01011101.location = (4.5, 1.5, 0.0)
ob_ground_01011101.rotation_euler = (1.571, -0.0, 0.0)
ob_ground_01011101.lineart.crease_threshold = 0.0
ob_ground_01001101.location = (3.0, 4.5, 0.0)
ob_ground_01001101.rotation_euler = (1.571, -0.0, 0.0)
ob_ground_01001101.lineart.crease_threshold = 0.0
ob_ground_00011101.location = (3.0, 1.5, 0.0)
ob_ground_00011101.rotation_euler = (1.571, -0.0, 0.0)
ob_ground_00011101.lineart.crease_threshold = 0.0
ob_ground_11011101.location = (1.5, 0.0, 0.0)
ob_ground_11011101.rotation_euler = (1.571, -0.0, 0.0)
ob_ground_11011101.lineart.crease_threshold = 0.0
ob_ground_00001101.location = (0.0, 1.5, 0.0)
ob_ground_00001101.rotation_euler = (1.571, -0.0, 0.0)
ob_ground_00001101.lineart.crease_threshold = 0.0
ob_ground_01001100.location = (1.5, 3.0, 0.0)
ob_ground_01001100.rotation_euler = (1.571, -0.0, 0.0)
ob_ground_01001100.lineart.crease_threshold = 0.0
ob_ground_11001100.location = (1.5, 4.5, 0.0)
ob_ground_11001100.rotation_euler = (1.571, -0.0, 0.0)
ob_ground_11001100.lineart.crease_threshold = 0.0
ob_ground_00001100.location = (0.0, 3.0, 0.0)
ob_ground_00001100.rotation_euler = (1.571, -0.0, 0.0)
ob_ground_00001100.lineart.crease_threshold = 0.0
ob_ground_01000100.location = (1.5, 1.5, 0.0)
ob_ground_01000100.rotation_euler = (1.571, -0.0, 0.0)
ob_ground_01000100.lineart.crease_threshold = 0.0
ob_ground_00000100.location = (0.0, 4.5, 0.0)
ob_ground_00000100.rotation_euler = (1.571, -0.0, 0.0)
ob_ground_00000100.lineart.crease_threshold = 0.0

# ---- collection membership
col_collection_1.objects.link(ob_ground_11011111)
col_collection_1.objects.link(ob_ground_01011111)
col_collection_1.objects.link(ob_ground_01001111)
col_collection_1.objects.link(ob_ground_00001111)
col_collection_1.objects.link(ob_ground_01011101)
col_collection_1.objects.link(ob_ground_01001101)
col_collection_1.objects.link(ob_ground_00011101)
col_collection_1.objects.link(ob_ground_11011101)
col_collection_1.objects.link(ob_ground_00001101)
col_collection_1.objects.link(ob_ground_01001100)
col_collection_1.objects.link(ob_ground_11001100)
col_collection_1.objects.link(ob_ground_00001100)
col_collection_1.objects.link(ob_ground_01000100)
col_collection_1.objects.link(ob_ground_00000100)

# ---- scene / render settings (as saved in the file)
scene.frame_start = 1; scene.frame_end = 250; scene.frame_set(1)
scene.render.engine = 'BLENDER_EEVEE_NEXT'
scene.render.resolution_percentage = 50
scene.render.dither_intensity = 0.0
scene.cycles.use_denoising = False
scene.cycles.samples = 128
scene.cycles.sampling_pattern = 'TABULATED_SOBOL'
scene.cycles.light_sampling_threshold = 0.0
scene.cycles.use_adaptive_sampling = False
scene.cycles.use_light_tree = False
scene.cycles.blur_glossy = 0.0
scene.cycles.sample_clamp_indirect = 0.0
scene.view_settings.view_transform = 'Standard'
bpy.context.view_layer.update()

# ---- added for rendering (the .blend has no active camera and no usable light): camera, sun + grey world if the file has none
cam_auto = bpy.data.cameras.new('AutoCamera')
cam_auto.lens = 50.0
cam_auto.sensor_width = 36.0
cam_auto.clip_end = 1000.0
ob_auto_camera = bpy.data.objects.new('AutoCamera', cam_auto)
scene.collection.objects.link(ob_auto_camera)
ob_auto_camera.location = (9.4664, -6.41351, 5.77312)
ob_auto_camera.rotation_euler = (1.09748, -7.21219e-08, 0.694738)
scene.camera = ob_auto_camera
light_auto_sun = bpy.data.lights.new('AutoSun', 'SUN')
light_auto_sun.energy = 3.0
light_auto_sun.angle = 0.0523599
ob_auto_sun = bpy.data.objects.new('AutoSun', light_auto_sun)
scene.collection.objects.link(ob_auto_sun)
ob_auto_sun.rotation_euler = (0.872665, 0.174533, 0.523599)
if scene.world is None:
    world_auto = bpy.data.worlds.new('AutoWorld')
    world_auto.color = (0.3, 0.3, 0.3)
    scene.world = world_auto
bpy.context.view_layer.update()
